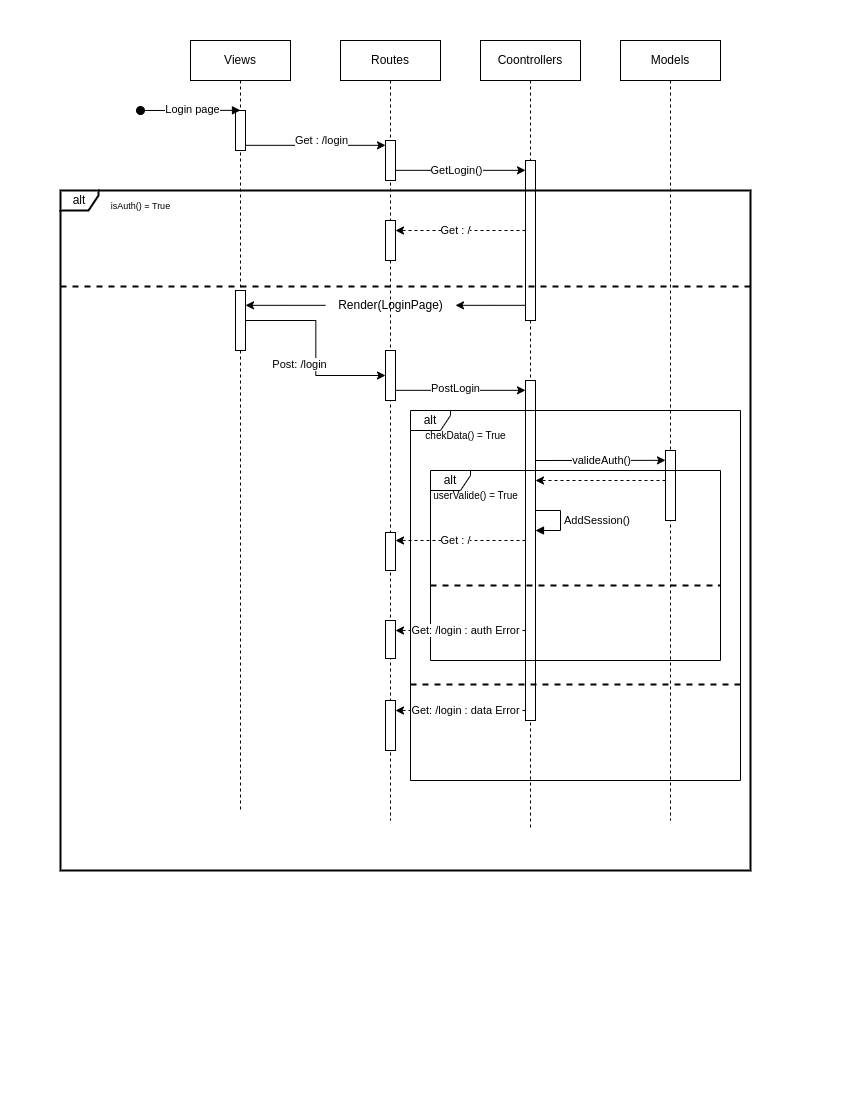

The diagram above was exported from draw.io. Its source (the exported page's mxGraphModel, read from the mxfile embedded in the PNG):
<mxGraphModel dx="928" dy="451" grid="1" gridSize="10" guides="1" tooltips="1" connect="1" arrows="1" fold="1" page="1" pageScale="1" pageWidth="850" pageHeight="1100" math="0" shadow="0">
  <root>
    <mxCell id="0" />
    <mxCell id="1" parent="0" />
    <mxCell id="8IIZkQBS4ilNPyOtGEaX-1" value="Views" style="shape=umlLifeline;perimeter=lifelinePerimeter;whiteSpace=wrap;html=1;container=0;dropTarget=0;collapsible=0;recursiveResize=0;outlineConnect=0;portConstraint=eastwest;newEdgeStyle={&quot;edgeStyle&quot;:&quot;elbowEdgeStyle&quot;,&quot;elbow&quot;:&quot;vertical&quot;,&quot;curved&quot;:0,&quot;rounded&quot;:0};" vertex="1" parent="1">
      <mxGeometry x="190" y="40" width="100" height="770" as="geometry" />
    </mxCell>
    <mxCell id="8IIZkQBS4ilNPyOtGEaX-2" value="" style="html=1;points=[];perimeter=orthogonalPerimeter;outlineConnect=0;targetShapes=umlLifeline;portConstraint=eastwest;newEdgeStyle={&quot;edgeStyle&quot;:&quot;elbowEdgeStyle&quot;,&quot;elbow&quot;:&quot;vertical&quot;,&quot;curved&quot;:0,&quot;rounded&quot;:0};" vertex="1" parent="8IIZkQBS4ilNPyOtGEaX-1">
      <mxGeometry x="45" y="70" width="10" height="40" as="geometry" />
    </mxCell>
    <mxCell id="8IIZkQBS4ilNPyOtGEaX-3" value="" style="html=1;verticalAlign=bottom;startArrow=oval;endArrow=block;startSize=8;edgeStyle=elbowEdgeStyle;elbow=vertical;curved=0;rounded=0;" edge="1" parent="8IIZkQBS4ilNPyOtGEaX-1" target="8IIZkQBS4ilNPyOtGEaX-2">
      <mxGeometry relative="1" as="geometry">
        <mxPoint x="-50" y="70" as="sourcePoint" />
      </mxGeometry>
    </mxCell>
    <mxCell id="8IIZkQBS4ilNPyOtGEaX-4" value="Login page" style="edgeLabel;html=1;align=center;verticalAlign=middle;resizable=0;points=[];" vertex="1" connectable="0" parent="8IIZkQBS4ilNPyOtGEaX-3">
      <mxGeometry x="0.0333" y="1" relative="1" as="geometry">
        <mxPoint as="offset" />
      </mxGeometry>
    </mxCell>
    <mxCell id="8IIZkQBS4ilNPyOtGEaX-8" value="" style="html=1;points=[];perimeter=orthogonalPerimeter;outlineConnect=0;targetShapes=umlLifeline;portConstraint=eastwest;newEdgeStyle={&quot;edgeStyle&quot;:&quot;elbowEdgeStyle&quot;,&quot;elbow&quot;:&quot;vertical&quot;,&quot;curved&quot;:0,&quot;rounded&quot;:0};direction=west;" vertex="1" parent="8IIZkQBS4ilNPyOtGEaX-1">
      <mxGeometry x="45" y="250" width="10" height="60" as="geometry" />
    </mxCell>
    <mxCell id="8IIZkQBS4ilNPyOtGEaX-6" value="Routes" style="shape=umlLifeline;perimeter=lifelinePerimeter;whiteSpace=wrap;html=1;container=0;dropTarget=0;collapsible=0;recursiveResize=0;outlineConnect=0;portConstraint=eastwest;newEdgeStyle={&quot;edgeStyle&quot;:&quot;elbowEdgeStyle&quot;,&quot;elbow&quot;:&quot;vertical&quot;,&quot;curved&quot;:0,&quot;rounded&quot;:0};" vertex="1" parent="1">
      <mxGeometry x="340" y="40" width="100" height="780" as="geometry" />
    </mxCell>
    <mxCell id="8IIZkQBS4ilNPyOtGEaX-7" value="" style="html=1;points=[];perimeter=orthogonalPerimeter;outlineConnect=0;targetShapes=umlLifeline;portConstraint=eastwest;newEdgeStyle={&quot;edgeStyle&quot;:&quot;elbowEdgeStyle&quot;,&quot;elbow&quot;:&quot;vertical&quot;,&quot;curved&quot;:0,&quot;rounded&quot;:0};" vertex="1" parent="8IIZkQBS4ilNPyOtGEaX-6">
      <mxGeometry x="45" y="100" width="10" height="40" as="geometry" />
    </mxCell>
    <mxCell id="8IIZkQBS4ilNPyOtGEaX-9" value="Coontrollers" style="shape=umlLifeline;perimeter=lifelinePerimeter;whiteSpace=wrap;html=1;container=1;dropTarget=0;collapsible=0;recursiveResize=0;outlineConnect=0;portConstraint=eastwest;newEdgeStyle={&quot;edgeStyle&quot;:&quot;elbowEdgeStyle&quot;,&quot;elbow&quot;:&quot;vertical&quot;,&quot;curved&quot;:0,&quot;rounded&quot;:0};" vertex="1" parent="1">
      <mxGeometry x="480" y="40" width="100" height="790" as="geometry" />
    </mxCell>
    <mxCell id="8IIZkQBS4ilNPyOtGEaX-10" value="" style="html=1;points=[];perimeter=orthogonalPerimeter;outlineConnect=0;targetShapes=umlLifeline;portConstraint=eastwest;newEdgeStyle={&quot;edgeStyle&quot;:&quot;elbowEdgeStyle&quot;,&quot;elbow&quot;:&quot;vertical&quot;,&quot;curved&quot;:0,&quot;rounded&quot;:0};" vertex="1" parent="8IIZkQBS4ilNPyOtGEaX-9">
      <mxGeometry x="45" y="120" width="10" height="160" as="geometry" />
    </mxCell>
    <mxCell id="8IIZkQBS4ilNPyOtGEaX-31" value="" style="html=1;points=[];perimeter=orthogonalPerimeter;outlineConnect=0;targetShapes=umlLifeline;portConstraint=eastwest;newEdgeStyle={&quot;edgeStyle&quot;:&quot;elbowEdgeStyle&quot;,&quot;elbow&quot;:&quot;vertical&quot;,&quot;curved&quot;:0,&quot;rounded&quot;:0};" vertex="1" parent="8IIZkQBS4ilNPyOtGEaX-9">
      <mxGeometry x="45" y="340" width="10" height="340" as="geometry" />
    </mxCell>
    <mxCell id="8IIZkQBS4ilNPyOtGEaX-49" value="AddSession()" style="html=1;align=left;spacingLeft=2;endArrow=block;rounded=0;edgeStyle=orthogonalEdgeStyle;curved=0;rounded=0;" edge="1" parent="8IIZkQBS4ilNPyOtGEaX-9" source="8IIZkQBS4ilNPyOtGEaX-31">
      <mxGeometry relative="1" as="geometry">
        <mxPoint x="60" y="470" as="sourcePoint" />
        <Array as="points">
          <mxPoint x="80" y="470" />
          <mxPoint x="80" y="490" />
          <mxPoint x="55" y="490" />
        </Array>
        <mxPoint x="55" y="490" as="targetPoint" />
      </mxGeometry>
    </mxCell>
    <mxCell id="8IIZkQBS4ilNPyOtGEaX-11" value="Models" style="shape=umlLifeline;perimeter=lifelinePerimeter;whiteSpace=wrap;html=1;container=1;dropTarget=0;collapsible=0;recursiveResize=0;outlineConnect=0;portConstraint=eastwest;newEdgeStyle={&quot;edgeStyle&quot;:&quot;elbowEdgeStyle&quot;,&quot;elbow&quot;:&quot;vertical&quot;,&quot;curved&quot;:0,&quot;rounded&quot;:0};" vertex="1" parent="1">
      <mxGeometry x="620" y="40" width="100" height="780" as="geometry" />
    </mxCell>
    <mxCell id="8IIZkQBS4ilNPyOtGEaX-37" value="" style="html=1;points=[];perimeter=orthogonalPerimeter;outlineConnect=0;targetShapes=umlLifeline;portConstraint=eastwest;newEdgeStyle={&quot;edgeStyle&quot;:&quot;elbowEdgeStyle&quot;,&quot;elbow&quot;:&quot;vertical&quot;,&quot;curved&quot;:0,&quot;rounded&quot;:0};" vertex="1" parent="8IIZkQBS4ilNPyOtGEaX-11">
      <mxGeometry x="45" y="410" width="10" height="70" as="geometry" />
    </mxCell>
    <mxCell id="8IIZkQBS4ilNPyOtGEaX-12" style="edgeStyle=elbowEdgeStyle;rounded=0;orthogonalLoop=1;jettySize=auto;html=1;elbow=vertical;curved=0;" edge="1" parent="1" source="8IIZkQBS4ilNPyOtGEaX-2" target="8IIZkQBS4ilNPyOtGEaX-7">
      <mxGeometry relative="1" as="geometry" />
    </mxCell>
    <mxCell id="8IIZkQBS4ilNPyOtGEaX-13" value="Get : /login" style="edgeLabel;html=1;align=center;verticalAlign=middle;resizable=0;points=[];" vertex="1" connectable="0" parent="8IIZkQBS4ilNPyOtGEaX-12">
      <mxGeometry x="0.1857" y="4" relative="1" as="geometry">
        <mxPoint x="-8" y="-1" as="offset" />
      </mxGeometry>
    </mxCell>
    <mxCell id="8IIZkQBS4ilNPyOtGEaX-14" value="alt" style="shape=umlFrame;whiteSpace=wrap;html=1;pointerEvents=0;width=38;height=20;strokeWidth=2;" vertex="1" parent="1">
      <mxGeometry x="60" y="190" width="690" height="680" as="geometry" />
    </mxCell>
    <mxCell id="8IIZkQBS4ilNPyOtGEaX-15" value="&lt;font style=&quot;font-size: 9px;&quot;&gt;isAuth() = True&lt;/font&gt;" style="text;html=1;align=center;verticalAlign=middle;resizable=0;points=[];autosize=1;strokeColor=none;fillColor=none;strokeWidth=2;" vertex="1" parent="1">
      <mxGeometry x="100" y="190" width="80" height="30" as="geometry" />
    </mxCell>
    <mxCell id="8IIZkQBS4ilNPyOtGEaX-16" value="" style="line;strokeWidth=2;fillColor=none;align=left;verticalAlign=middle;spacingTop=-1;spacingLeft=3;spacingRight=3;rotatable=0;labelPosition=right;points=[];portConstraint=eastwest;strokeColor=inherit;dashed=1;" vertex="1" parent="1">
      <mxGeometry x="60" y="282" width="690" height="8" as="geometry" />
    </mxCell>
    <mxCell id="8IIZkQBS4ilNPyOtGEaX-17" style="edgeStyle=elbowEdgeStyle;rounded=0;orthogonalLoop=1;jettySize=auto;html=1;elbow=vertical;curved=0;" edge="1" parent="1" source="8IIZkQBS4ilNPyOtGEaX-7" target="8IIZkQBS4ilNPyOtGEaX-10">
      <mxGeometry relative="1" as="geometry" />
    </mxCell>
    <mxCell id="8IIZkQBS4ilNPyOtGEaX-30" value="GetLogin()" style="edgeLabel;html=1;align=center;verticalAlign=middle;resizable=0;points=[];" vertex="1" connectable="0" parent="8IIZkQBS4ilNPyOtGEaX-17">
      <mxGeometry x="-0.2462" y="2" relative="1" as="geometry">
        <mxPoint x="11" y="2" as="offset" />
      </mxGeometry>
    </mxCell>
    <mxCell id="8IIZkQBS4ilNPyOtGEaX-18" style="edgeStyle=elbowEdgeStyle;rounded=0;orthogonalLoop=1;jettySize=auto;html=1;elbow=vertical;curved=0;" edge="1" parent="1" target="8IIZkQBS4ilNPyOtGEaX-5">
      <mxGeometry relative="1" as="geometry">
        <mxPoint x="390" y="255" as="sourcePoint" />
      </mxGeometry>
    </mxCell>
    <mxCell id="8IIZkQBS4ilNPyOtGEaX-32" style="edgeStyle=elbowEdgeStyle;rounded=0;orthogonalLoop=1;jettySize=auto;html=1;elbow=vertical;curved=0;" edge="1" parent="1" source="8IIZkQBS4ilNPyOtGEaX-25" target="8IIZkQBS4ilNPyOtGEaX-31">
      <mxGeometry relative="1" as="geometry" />
    </mxCell>
    <mxCell id="8IIZkQBS4ilNPyOtGEaX-33" value="PostLogin" style="edgeLabel;html=1;align=center;verticalAlign=middle;resizable=0;points=[];" vertex="1" connectable="0" parent="8IIZkQBS4ilNPyOtGEaX-32">
      <mxGeometry x="-0.3538" y="2" relative="1" as="geometry">
        <mxPoint x="18" as="offset" />
      </mxGeometry>
    </mxCell>
    <mxCell id="8IIZkQBS4ilNPyOtGEaX-25" value="" style="html=1;points=[];perimeter=orthogonalPerimeter;outlineConnect=0;targetShapes=umlLifeline;portConstraint=eastwest;newEdgeStyle={&quot;edgeStyle&quot;:&quot;elbowEdgeStyle&quot;,&quot;elbow&quot;:&quot;vertical&quot;,&quot;curved&quot;:0,&quot;rounded&quot;:0};" vertex="1" parent="1">
      <mxGeometry x="385" y="350" width="10" height="50" as="geometry" />
    </mxCell>
    <mxCell id="8IIZkQBS4ilNPyOtGEaX-26" style="edgeStyle=elbowEdgeStyle;rounded=0;orthogonalLoop=1;jettySize=auto;html=1;elbow=vertical;curved=0;" edge="1" parent="1" source="8IIZkQBS4ilNPyOtGEaX-23" target="8IIZkQBS4ilNPyOtGEaX-8">
      <mxGeometry relative="1" as="geometry" />
    </mxCell>
    <mxCell id="8IIZkQBS4ilNPyOtGEaX-27" value="" style="edgeStyle=elbowEdgeStyle;rounded=0;orthogonalLoop=1;jettySize=auto;html=1;elbow=vertical;curved=0;" edge="1" parent="1" source="8IIZkQBS4ilNPyOtGEaX-10" target="8IIZkQBS4ilNPyOtGEaX-23">
      <mxGeometry relative="1" as="geometry">
        <mxPoint x="525" y="310" as="sourcePoint" />
        <mxPoint x="245" y="310" as="targetPoint" />
      </mxGeometry>
    </mxCell>
    <mxCell id="8IIZkQBS4ilNPyOtGEaX-23" value="Render(LoginPage)" style="text;html=1;align=center;verticalAlign=middle;resizable=0;points=[];autosize=1;strokeColor=none;fillColor=none;" vertex="1" parent="1">
      <mxGeometry x="325" y="290" width="130" height="30" as="geometry" />
    </mxCell>
    <mxCell id="8IIZkQBS4ilNPyOtGEaX-28" style="edgeStyle=elbowEdgeStyle;rounded=0;orthogonalLoop=1;jettySize=auto;html=1;elbow=vertical;curved=0;" edge="1" parent="1" source="8IIZkQBS4ilNPyOtGEaX-8" target="8IIZkQBS4ilNPyOtGEaX-25">
      <mxGeometry relative="1" as="geometry" />
    </mxCell>
    <mxCell id="8IIZkQBS4ilNPyOtGEaX-29" value="Post: /login" style="edgeLabel;html=1;align=center;verticalAlign=middle;resizable=0;points=[];" vertex="1" connectable="0" parent="8IIZkQBS4ilNPyOtGEaX-28">
      <mxGeometry x="0.2" y="2" relative="1" as="geometry">
        <mxPoint x="-19" y="-3" as="offset" />
      </mxGeometry>
    </mxCell>
    <mxCell id="8IIZkQBS4ilNPyOtGEaX-34" value="alt" style="shape=umlFrame;whiteSpace=wrap;html=1;pointerEvents=0;width=40;height=20;" vertex="1" parent="1">
      <mxGeometry x="410" y="410" width="330" height="370" as="geometry" />
    </mxCell>
    <mxCell id="8IIZkQBS4ilNPyOtGEaX-35" value="&lt;font size=&quot;1&quot;&gt;chekData() = True&lt;/font&gt;" style="text;html=1;align=center;verticalAlign=middle;resizable=0;points=[];autosize=1;strokeColor=none;fillColor=none;strokeWidth=2;" vertex="1" parent="1">
      <mxGeometry x="415" y="420" width="100" height="30" as="geometry" />
    </mxCell>
    <mxCell id="8IIZkQBS4ilNPyOtGEaX-38" style="edgeStyle=elbowEdgeStyle;rounded=0;orthogonalLoop=1;jettySize=auto;html=1;elbow=vertical;curved=0;" edge="1" parent="1">
      <mxGeometry relative="1" as="geometry">
        <mxPoint x="535" y="460" as="sourcePoint" />
        <mxPoint x="665" y="460" as="targetPoint" />
      </mxGeometry>
    </mxCell>
    <mxCell id="8IIZkQBS4ilNPyOtGEaX-39" value="valideAuth()" style="edgeLabel;html=1;align=center;verticalAlign=middle;resizable=0;points=[];" vertex="1" connectable="0" parent="8IIZkQBS4ilNPyOtGEaX-38">
      <mxGeometry x="0.2769" y="-3" relative="1" as="geometry">
        <mxPoint x="-18" y="-3" as="offset" />
      </mxGeometry>
    </mxCell>
    <mxCell id="8IIZkQBS4ilNPyOtGEaX-40" style="edgeStyle=elbowEdgeStyle;rounded=0;orthogonalLoop=1;jettySize=auto;html=1;elbow=vertical;curved=0;dashed=1;" edge="1" parent="1" source="8IIZkQBS4ilNPyOtGEaX-37" target="8IIZkQBS4ilNPyOtGEaX-31">
      <mxGeometry relative="1" as="geometry">
        <Array as="points">
          <mxPoint x="560" y="480" />
          <mxPoint x="560" y="510" />
        </Array>
      </mxGeometry>
    </mxCell>
    <mxCell id="8IIZkQBS4ilNPyOtGEaX-42" value="alt" style="shape=umlFrame;whiteSpace=wrap;html=1;pointerEvents=0;width=40;height=20;" vertex="1" parent="1">
      <mxGeometry x="430" y="470" width="290" height="190" as="geometry" />
    </mxCell>
    <mxCell id="8IIZkQBS4ilNPyOtGEaX-43" value="&lt;font size=&quot;1&quot;&gt;userValide() = True&lt;/font&gt;" style="text;html=1;align=center;verticalAlign=middle;resizable=0;points=[];autosize=1;strokeColor=none;fillColor=none;strokeWidth=2;" vertex="1" parent="1">
      <mxGeometry x="420" y="480" width="110" height="30" as="geometry" />
    </mxCell>
    <mxCell id="8IIZkQBS4ilNPyOtGEaX-44" value="" style="line;strokeWidth=2;fillColor=none;align=left;verticalAlign=middle;spacingTop=-1;spacingLeft=3;spacingRight=3;rotatable=0;labelPosition=right;points=[];portConstraint=eastwest;strokeColor=inherit;dashed=1;" vertex="1" parent="1">
      <mxGeometry x="430" y="581" width="290" height="8" as="geometry" />
    </mxCell>
    <mxCell id="8IIZkQBS4ilNPyOtGEaX-45" value="" style="html=1;points=[];perimeter=orthogonalPerimeter;outlineConnect=0;targetShapes=umlLifeline;portConstraint=eastwest;newEdgeStyle={&quot;edgeStyle&quot;:&quot;elbowEdgeStyle&quot;,&quot;elbow&quot;:&quot;vertical&quot;,&quot;curved&quot;:0,&quot;rounded&quot;:0};direction=west;" vertex="1" parent="1">
      <mxGeometry x="385" y="532" width="10" height="38" as="geometry" />
    </mxCell>
    <mxCell id="8IIZkQBS4ilNPyOtGEaX-52" style="edgeStyle=elbowEdgeStyle;rounded=0;orthogonalLoop=1;jettySize=auto;html=1;elbow=vertical;curved=0;dashed=1;" edge="1" parent="1" source="8IIZkQBS4ilNPyOtGEaX-31" target="8IIZkQBS4ilNPyOtGEaX-45">
      <mxGeometry relative="1" as="geometry">
        <Array as="points">
          <mxPoint x="460" y="540" />
        </Array>
      </mxGeometry>
    </mxCell>
    <mxCell id="8IIZkQBS4ilNPyOtGEaX-53" value="Get : /" style="edgeLabel;html=1;align=center;verticalAlign=middle;resizable=0;points=[];" vertex="1" connectable="0" parent="8IIZkQBS4ilNPyOtGEaX-52">
      <mxGeometry x="0.2879" y="2" relative="1" as="geometry">
        <mxPoint x="13" y="-2" as="offset" />
      </mxGeometry>
    </mxCell>
    <mxCell id="8IIZkQBS4ilNPyOtGEaX-5" value="" style="html=1;points=[];perimeter=orthogonalPerimeter;outlineConnect=0;targetShapes=umlLifeline;portConstraint=eastwest;newEdgeStyle={&quot;edgeStyle&quot;:&quot;elbowEdgeStyle&quot;,&quot;elbow&quot;:&quot;vertical&quot;,&quot;curved&quot;:0,&quot;rounded&quot;:0};" vertex="1" parent="1">
      <mxGeometry x="385" y="220" width="10" height="40" as="geometry" />
    </mxCell>
    <mxCell id="8IIZkQBS4ilNPyOtGEaX-54" style="edgeStyle=elbowEdgeStyle;rounded=0;orthogonalLoop=1;jettySize=auto;html=1;elbow=vertical;curved=0;dashed=1;" edge="1" parent="1">
      <mxGeometry relative="1" as="geometry">
        <mxPoint x="525" y="230" as="sourcePoint" />
        <mxPoint x="395" y="230" as="targetPoint" />
        <Array as="points">
          <mxPoint x="460" y="230" />
        </Array>
      </mxGeometry>
    </mxCell>
    <mxCell id="8IIZkQBS4ilNPyOtGEaX-55" value="Get : /" style="edgeLabel;html=1;align=center;verticalAlign=middle;resizable=0;points=[];" vertex="1" connectable="0" parent="8IIZkQBS4ilNPyOtGEaX-54">
      <mxGeometry x="0.2879" y="2" relative="1" as="geometry">
        <mxPoint x="13" y="-2" as="offset" />
      </mxGeometry>
    </mxCell>
    <mxCell id="8IIZkQBS4ilNPyOtGEaX-56" value="" style="html=1;points=[];perimeter=orthogonalPerimeter;outlineConnect=0;targetShapes=umlLifeline;portConstraint=eastwest;newEdgeStyle={&quot;edgeStyle&quot;:&quot;elbowEdgeStyle&quot;,&quot;elbow&quot;:&quot;vertical&quot;,&quot;curved&quot;:0,&quot;rounded&quot;:0};direction=west;" vertex="1" parent="1">
      <mxGeometry x="385" y="620" width="10" height="38" as="geometry" />
    </mxCell>
    <mxCell id="8IIZkQBS4ilNPyOtGEaX-57" style="edgeStyle=elbowEdgeStyle;rounded=0;orthogonalLoop=1;jettySize=auto;html=1;elbow=vertical;curved=0;dashed=1;" edge="1" parent="1">
      <mxGeometry relative="1" as="geometry">
        <mxPoint x="525" y="630" as="sourcePoint" />
        <mxPoint x="395" y="630" as="targetPoint" />
        <Array as="points">
          <mxPoint x="460" y="630" />
        </Array>
      </mxGeometry>
    </mxCell>
    <mxCell id="8IIZkQBS4ilNPyOtGEaX-58" value="Get: /login : auth Error" style="edgeLabel;html=1;align=center;verticalAlign=middle;resizable=0;points=[];" vertex="1" connectable="0" parent="8IIZkQBS4ilNPyOtGEaX-57">
      <mxGeometry x="0.2879" y="2" relative="1" as="geometry">
        <mxPoint x="23" y="-2" as="offset" />
      </mxGeometry>
    </mxCell>
    <mxCell id="8IIZkQBS4ilNPyOtGEaX-60" value="" style="line;strokeWidth=2;fillColor=none;align=left;verticalAlign=middle;spacingTop=-1;spacingLeft=3;spacingRight=3;rotatable=0;labelPosition=right;points=[];portConstraint=eastwest;strokeColor=inherit;dashed=1;" vertex="1" parent="1">
      <mxGeometry x="410" y="680" width="330" height="8" as="geometry" />
    </mxCell>
    <mxCell id="8IIZkQBS4ilNPyOtGEaX-61" value="" style="html=1;points=[];perimeter=orthogonalPerimeter;outlineConnect=0;targetShapes=umlLifeline;portConstraint=eastwest;newEdgeStyle={&quot;edgeStyle&quot;:&quot;elbowEdgeStyle&quot;,&quot;elbow&quot;:&quot;vertical&quot;,&quot;curved&quot;:0,&quot;rounded&quot;:0};direction=west;" vertex="1" parent="1">
      <mxGeometry x="385" y="700" width="10" height="50" as="geometry" />
    </mxCell>
    <mxCell id="8IIZkQBS4ilNPyOtGEaX-62" style="edgeStyle=elbowEdgeStyle;rounded=0;orthogonalLoop=1;jettySize=auto;html=1;elbow=vertical;curved=0;dashed=1;" edge="1" parent="1">
      <mxGeometry relative="1" as="geometry">
        <mxPoint x="525" y="710" as="sourcePoint" />
        <mxPoint x="395" y="710" as="targetPoint" />
        <Array as="points">
          <mxPoint x="460" y="710" />
        </Array>
      </mxGeometry>
    </mxCell>
    <mxCell id="8IIZkQBS4ilNPyOtGEaX-63" value="Get: /login : data Error" style="edgeLabel;html=1;align=center;verticalAlign=middle;resizable=0;points=[];" vertex="1" connectable="0" parent="8IIZkQBS4ilNPyOtGEaX-62">
      <mxGeometry x="0.2879" y="2" relative="1" as="geometry">
        <mxPoint x="23" y="-2" as="offset" />
      </mxGeometry>
    </mxCell>
  </root>
</mxGraphModel>